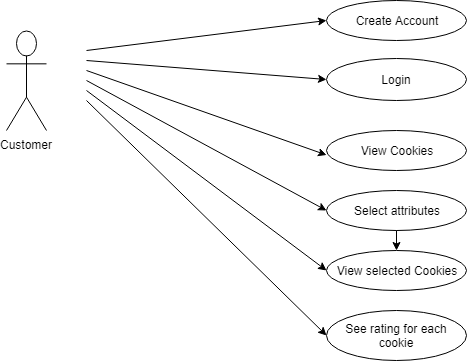

The diagram above was exported from draw.io. Its source (the exported page's mxGraphModel, read from the mxfile embedded in the PNG):
<mxGraphModel dx="840" dy="435" grid="1" gridSize="10" guides="1" tooltips="1" connect="1" arrows="1" fold="1" page="1" pageScale="1" pageWidth="827" pageHeight="1169" math="0" shadow="0">
  <root>
    <mxCell id="0" />
    <mxCell id="1" parent="0" />
    <mxCell id="b0FG1jNGX6YmSiS-v0uQ-1" value="Customer&lt;br&gt;" style="shape=umlActor;verticalLabelPosition=bottom;labelBackgroundColor=#ffffff;verticalAlign=top;html=1;" vertex="1" parent="1">
      <mxGeometry x="40" y="60" width="40" height="100" as="geometry" />
    </mxCell>
    <mxCell id="b0FG1jNGX6YmSiS-v0uQ-4" value="Create Account" style="ellipse;whiteSpace=wrap;html=1;" vertex="1" parent="1">
      <mxGeometry x="360" y="30" width="140" height="40" as="geometry" />
    </mxCell>
    <mxCell id="b0FG1jNGX6YmSiS-v0uQ-5" value="Login" style="ellipse;whiteSpace=wrap;html=1;" vertex="1" parent="1">
      <mxGeometry x="360" y="88" width="140" height="42" as="geometry" />
    </mxCell>
    <mxCell id="b0FG1jNGX6YmSiS-v0uQ-6" value="" style="endArrow=classic;html=1;entryX=0;entryY=0.5;entryDx=0;entryDy=0;" edge="1" parent="1" target="b0FG1jNGX6YmSiS-v0uQ-4">
      <mxGeometry width="50" height="50" relative="1" as="geometry">
        <mxPoint x="120" y="80" as="sourcePoint" />
        <mxPoint x="80" y="200" as="targetPoint" />
      </mxGeometry>
    </mxCell>
    <mxCell id="b0FG1jNGX6YmSiS-v0uQ-7" value="" style="endArrow=classic;html=1;entryX=0;entryY=0.5;entryDx=0;entryDy=0;" edge="1" parent="1" target="b0FG1jNGX6YmSiS-v0uQ-5">
      <mxGeometry width="50" height="50" relative="1" as="geometry">
        <mxPoint x="120" y="90" as="sourcePoint" />
        <mxPoint x="80" y="200" as="targetPoint" />
      </mxGeometry>
    </mxCell>
    <mxCell id="b0FG1jNGX6YmSiS-v0uQ-10" value="View Cookies" style="ellipse;whiteSpace=wrap;html=1;" vertex="1" parent="1">
      <mxGeometry x="360" y="160" width="140" height="40" as="geometry" />
    </mxCell>
    <mxCell id="b0FG1jNGX6YmSiS-v0uQ-11" value="Select attributes" style="ellipse;whiteSpace=wrap;html=1;" vertex="1" parent="1">
      <mxGeometry x="360" y="220" width="140" height="40" as="geometry" />
    </mxCell>
    <mxCell id="b0FG1jNGX6YmSiS-v0uQ-12" value="" style="endArrow=classic;html=1;entryX=0;entryY=0.5;entryDx=0;entryDy=0;" edge="1" parent="1">
      <mxGeometry width="50" height="50" relative="1" as="geometry">
        <mxPoint x="120" y="100" as="sourcePoint" />
        <mxPoint x="360" y="184.5" as="targetPoint" />
      </mxGeometry>
    </mxCell>
    <mxCell id="b0FG1jNGX6YmSiS-v0uQ-13" value="" style="endArrow=classic;html=1;entryX=0;entryY=0.5;entryDx=0;entryDy=0;" edge="1" parent="1" target="b0FG1jNGX6YmSiS-v0uQ-11">
      <mxGeometry width="50" height="50" relative="1" as="geometry">
        <mxPoint x="120" y="110" as="sourcePoint" />
        <mxPoint x="370" y="194.5" as="targetPoint" />
      </mxGeometry>
    </mxCell>
    <mxCell id="b0FG1jNGX6YmSiS-v0uQ-14" value="View selected Cookies&lt;br&gt;" style="ellipse;whiteSpace=wrap;html=1;" vertex="1" parent="1">
      <mxGeometry x="360" y="280" width="140" height="40" as="geometry" />
    </mxCell>
    <mxCell id="b0FG1jNGX6YmSiS-v0uQ-18" value="" style="endArrow=classic;html=1;entryX=0;entryY=0.5;entryDx=0;entryDy=0;" edge="1" parent="1" target="b0FG1jNGX6YmSiS-v0uQ-14">
      <mxGeometry width="50" height="50" relative="1" as="geometry">
        <mxPoint x="120" y="120" as="sourcePoint" />
        <mxPoint x="80" y="340" as="targetPoint" />
      </mxGeometry>
    </mxCell>
    <mxCell id="b0FG1jNGX6YmSiS-v0uQ-19" value="See rating for each cookie" style="ellipse;whiteSpace=wrap;html=1;" vertex="1" parent="1">
      <mxGeometry x="360" y="340" width="140" height="50" as="geometry" />
    </mxCell>
    <mxCell id="b0FG1jNGX6YmSiS-v0uQ-20" value="" style="endArrow=classic;html=1;entryX=0;entryY=0.5;entryDx=0;entryDy=0;" edge="1" parent="1" target="b0FG1jNGX6YmSiS-v0uQ-19">
      <mxGeometry width="50" height="50" relative="1" as="geometry">
        <mxPoint x="120" y="130" as="sourcePoint" />
        <mxPoint x="80" y="410" as="targetPoint" />
      </mxGeometry>
    </mxCell>
    <mxCell id="b0FG1jNGX6YmSiS-v0uQ-24" value="" style="endArrow=classic;html=1;exitX=0.5;exitY=1;exitDx=0;exitDy=0;entryX=0.5;entryY=0;entryDx=0;entryDy=0;" edge="1" parent="1" source="b0FG1jNGX6YmSiS-v0uQ-11" target="b0FG1jNGX6YmSiS-v0uQ-14">
      <mxGeometry width="50" height="50" relative="1" as="geometry">
        <mxPoint x="30" y="460" as="sourcePoint" />
        <mxPoint x="80" y="410" as="targetPoint" />
      </mxGeometry>
    </mxCell>
  </root>
</mxGraphModel>